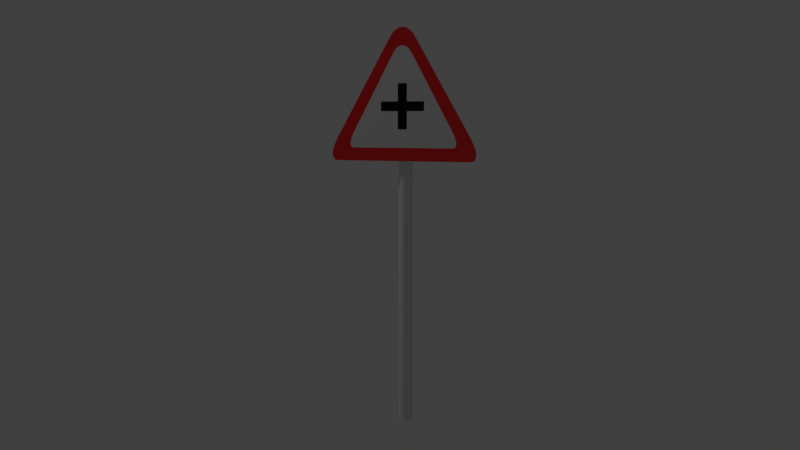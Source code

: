 # Source: Sign.Intersection.001.blend  (saved by Blender 2.78.0; exported with 4.5.12 LTS)
import bpy
from mathutils import Matrix  # noqa: F401  (used for matrix-valued properties, if any)

bpy.ops.wm.read_factory_settings(use_empty=True)
scene = bpy.context.scene
scene.name = 'Scene'

# ---- collections
col_collection_1 = bpy.data.collections.new('Collection 1'); scene.collection.children.link(col_collection_1)

# ---- materials (node trees are filled in below, after node groups)
mat_white = bpy.data.materials.new('White')
mat_white.alpha_threshold = 0.0
mat_white.roughness = 0.5
mat_red = bpy.data.materials.new('Red')
mat_red.alpha_threshold = 0.0
mat_red.roughness = 0.5
mat_black = bpy.data.materials.new('Black')
mat_black.alpha_threshold = 0.0
mat_black.roughness = 0.5

# ---- material node trees
mat_white.use_nodes = True; mat_white.node_tree.nodes.clear()
_N = mat_white.node_tree.nodes; _L = mat_white.node_tree.links
n0 = _N.new('ShaderNodeOutputMaterial'); n0.name = 'Material Output'; n0.location = (300, 300)
n1 = _N.new('ShaderNodeBsdfDiffuse'); n1.name = 'Diffuse BSDF'; n1.location = (10, 300)
_L.new(n1.outputs[0], n0.inputs[0])
n0.is_active_output = True
mat_red.use_nodes = True; mat_red.node_tree.nodes.clear()
_N = mat_red.node_tree.nodes; _L = mat_red.node_tree.links
n0 = _N.new('ShaderNodeOutputMaterial'); n0.name = 'Material Output'; n0.location = (300, 300)
n1 = _N.new('ShaderNodeBsdfDiffuse'); n1.name = 'Diffuse BSDF'; n1.location = (10, 300)
n1.inputs[0].default_value = (1.0, 0.0331, 0.0331, 1.0)
_L.new(n1.outputs[0], n0.inputs[0])
n0.is_active_output = True
mat_black.use_nodes = True; mat_black.node_tree.nodes.clear()
_N = mat_black.node_tree.nodes; _L = mat_black.node_tree.links
n0 = _N.new('ShaderNodeOutputMaterial'); n0.name = 'Material Output'; n0.location = (300, 300)
n1 = _N.new('ShaderNodeBsdfDiffuse'); n1.name = 'Diffuse BSDF'; n1.location = (10, 300)
n1.inputs[0].default_value = (0.01002, 0.01002, 0.01002, 1.0)
_L.new(n1.outputs[0], n0.inputs[0])
n0.is_active_output = True

# ---- world
world_world = bpy.data.worlds.new('World'); scene.world = world_world
world_world.color = (0.05088, 0.05088, 0.05088)
world_world.use_sun_shadow = False
world_world.sun_shadow_jitter_overblur = 0.0
world_world.cycles.sampling_method = 'MANUAL'

# ---- cameras
cam_camera = bpy.data.cameras.new('Camera')
cam_camera.clip_end = 100.0
cam_camera.lens = 35.0
cam_camera.sensor_width = 32.0
cam_camera.sensor_height = 18.0
cam_camera.dof.focus_distance = 0.0

# ---- lights
light_lamp = bpy.data.lights.new('Lamp', 'POINT')
light_lamp.transmission_factor = 0.0
light_lamp.cutoff_distance = 30.0
light_lamp.energy = 100.0
light_lamp.shadow_buffer_clip_start = 1.001
light_lamp.shadow_soft_size = 0.1
light_lamp.shadow_maximum_resolution = 0.006
light_lamp.use_absolute_resolution = True

# ---- meshes
me_cylinder = bpy.data.meshes.new('Cylinder')
me_cylinder.from_pydata([(0.2878, 0.651, 1.162), (-0.2878, 0.651, 1.162), (0.2878, 0.651, 1.227), (-0.2878, 0.651, 1.227), (1.369, 0.651, 1.162), (-1.369, 0.651, 1.162), (1.369, 0.651, 1.227), (-1.369, 0.651, 1.227), (-0.2878, 0.651, 1.04), (-0.2878, 0.651, 1.348), (0.2878, 0.651, 1.04), (0.2878, 0.651, 1.348), (3.028e-08, 0.4346, -1.0), (3.028e-08, 0.4346, 1.375), (0.08478, 0.4262, -1.0), (0.08478, 0.4262, 1.375), (0.1663, 0.4015, -1.0), (0.1663, 0.4015, 1.375), (0.2414, 0.3613, -1.0), (0.2414, 0.3613, 1.375), (0.3073, 0.3073, -1.0), (0.3073, 0.3073, 1.375), (0.3613, 0.2414, -1.0), (0.3613, 0.2414, 1.375), (0.4015, 0.1663, -1.0), (0.4015, 0.1663, 1.375), (0.4262, 0.08478, -1.0), (0.4262, 0.08478, 1.375), (0.4346, 2.129e-07, -1.0), (0.4346, 2.129e-07, 1.375), (0.4262, -0.08478, -1.0), (0.4262, -0.08478, 1.375), (0.4015, -0.1663, -1.0), (0.4015, -0.1663, 1.375), (0.3613, -0.2414, -1.0), (0.3613, -0.2414, 1.375), (0.3073, -0.3073, -1.0), (0.3073, -0.3073, 1.375), (0.2414, -0.3613, -1.0), (0.2414, -0.3613, 1.375), (0.1663, -0.4015, -1.0), (0.1663, -0.4015, 1.375), (0.08478, -0.4262, -1.0), (0.08478, -0.4262, 1.375), (-1.113e-07, -0.4346, -1.0), (-1.113e-07, -0.4346, 1.375), (-0.08478, -0.4262, -1.0), (-0.08478, -0.4262, 1.375), (-0.1663, -0.4015, -1.0), (-0.1663, -0.4015, 1.375), (-0.2414, -0.3613, -1.0), (-0.2414, -0.3613, 1.375), (-0.3073, -0.3073, -1.0), (-0.3073, -0.3073, 1.375), (-0.3613, -0.2414, -1.0), (-0.3613, -0.2414, 1.375), (-0.4015, -0.1663, -1.0), (-0.4015, -0.1663, 1.375), (-0.4262, -0.08478, -1.0), (-0.4262, -0.08478, 1.375), (-0.4346, 5.997e-07, -1.0), (-0.4346, 5.997e-07, 1.375), (-0.4262, 0.08478, -1.0), (-0.4262, 0.08478, 1.375), (-0.4015, 0.1663, -1.0), (-0.4015, 0.1663, 1.375), (-0.3613, 0.2414, -1.0), (-0.3613, 0.2414, 1.375), (-0.3073, 0.3073, -1.0), (-0.3073, 0.3073, 1.375), (-0.2414, 0.3613, -1.0), (-0.2414, 0.3613, 1.375), (-0.1663, 0.4015, -1.0), (-0.1663, 0.4015, 1.375), (-0.08478, 0.4262, -1.0), (-0.08478, 0.4262, 1.375), (-2.027, 0.1632, 0.9628), (-2.027, 0.1632, 1.011), (-2.027, 0.5678, 0.9628), (-2.027, 0.5678, 1.011), (2.027, 0.1632, 0.9628), (2.027, 0.1632, 1.011), (2.027, 0.5678, 0.9628), (2.027, 0.5678, 1.011), (-2.027, 0.1632, 1.176), (-2.027, 0.1632, 1.225), (-2.027, 0.5678, 1.176), (-2.027, 0.5678, 1.225), (2.027, 0.1632, 1.176), (2.027, 0.1632, 1.225), (2.027, 0.5678, 1.176), (2.027, 0.5678, 1.225), (3.147, 0.651, 1.02), (3.138, 0.651, 0.9156), (3.249, 0.651, 0.9964), (3.323, 0.651, 0.9742), (3.367, 0.651, 0.9544), (3.375, 0.651, 0.9438), (3.365, 0.651, 0.9352), (3.319, 0.651, 0.9246), (3.241, 0.651, 0.9179), (-3.138, 0.651, 0.9156), (-3.147, 0.651, 1.02), (-3.241, 0.651, 0.9179), (-3.319, 0.651, 0.9246), (-3.365, 0.651, 0.9352), (-3.375, 0.651, 0.9438), (-3.367, 0.651, 0.9544), (-3.323, 0.651, 0.9742), (-3.249, 0.651, 0.9964), (-0.5792, 0.651, 1.548), (0.5792, 0.651, 1.548), (-0.4552, 0.651, 1.569), (-0.3136, 0.651, 1.585), (-0.1599, 0.651, 1.594), (1.458e-07, 0.651, 1.598), (0.1599, 0.651, 1.594), (0.3136, 0.651, 1.585), (0.4552, 0.651, 1.569), (0.7863, 0.5553, 1.656), (-0.7863, 0.5553, 1.656), (0.6178, 0.5553, 1.683), (0.4255, 0.5553, 1.703), (0.2169, 0.5553, 1.716), (1.284e-07, 0.5553, 1.72), (-0.2169, 0.5553, 1.716), (-0.4255, 0.5553, 1.703), (-0.6178, 0.5553, 1.683), (-4.264, 0.5553, 0.9789), (-4.25, 0.5553, 0.8258), (-4.402, 0.5553, 0.949), (-4.504, 0.5553, 0.9203), (-4.566, 0.5553, 0.8938), (-4.586, 0.5553, 0.8706), (-4.562, 0.5553, 0.8516), (-4.496, 0.5553, 0.8374), (-4.391, 0.5553, 0.8287), (4.25, 0.5553, 0.8258), (4.264, 0.5553, 0.9789), (4.391, 0.5553, 0.8287), (4.496, 0.5553, 0.8374), (4.562, 0.5553, 0.8516), (4.586, 0.5553, 0.8706), (4.566, 0.5553, 0.8938), (4.504, 0.5553, 0.9203), (4.402, 0.5553, 0.949), (0.7863, 0.651, 1.656), (0.6178, 0.651, 1.683), (0.4255, 0.651, 1.703), (0.2169, 0.651, 1.716), (1.284e-07, 0.651, 1.72), (-0.2169, 0.651, 1.716), (-0.4255, 0.651, 1.703), (-0.6178, 0.651, 1.683), (-0.7863, 0.651, 1.656), (4.402, 0.651, 0.949), (4.264, 0.651, 0.9789), (4.504, 0.651, 0.9203), (4.566, 0.651, 0.8938), (4.586, 0.651, 0.8706), (4.562, 0.651, 0.8516), (4.496, 0.651, 0.8374), (4.391, 0.651, 0.8287), (4.25, 0.651, 0.8258), (-4.391, 0.651, 0.8287), (-4.25, 0.651, 0.8258), (-4.496, 0.651, 0.8374), (-4.562, 0.651, 0.8516), (-4.586, 0.651, 0.8706), (-4.566, 0.651, 0.8938), (-4.504, 0.651, 0.9203), (-4.402, 0.651, 0.949), (-4.264, 0.651, 0.9789)], [], [(3, 2, 0, 1), (3, 1, 5, 7), (0, 2, 6, 4), (2, 3, 9, 11), (1, 0, 10, 8), (12, 13, 15, 14), (14, 15, 17, 16), (16, 17, 19, 18), (18, 19, 21, 20), (20, 21, 23, 22), (22, 23, 25, 24), (24, 25, 27, 26), (26, 27, 29, 28), (28, 29, 31, 30), (30, 31, 33, 32), (32, 33, 35, 34), (34, 35, 37, 36), (36, 37, 39, 38), (38, 39, 41, 40), (40, 41, 43, 42), (42, 43, 45, 44), (44, 45, 47, 46), (46, 47, 49, 48), (48, 49, 51, 50), (50, 51, 53, 52), (52, 53, 55, 54), (54, 55, 57, 56), (56, 57, 59, 58), (58, 59, 61, 60), (60, 61, 63, 62), (62, 63, 65, 64), (64, 65, 67, 66), (66, 67, 69, 68), (68, 69, 71, 70), (70, 71, 73, 72), (15, 13, 75, 73, 71, 69, 67, 65, 63, 61, 59, 57, 55, 53, 51, 49, 47, 45, 43, 41, 39, 37, 35, 33, 31, 29, 27, 25, 23, 21, 19, 17), (72, 73, 75, 74), (74, 75, 13, 12), (12, 14, 16, 18, 20, 22, 24, 26, 28, 30, 32, 34, 36, 38, 40, 42, 44, 46, 48, 50, 52, 54, 56, 58, 60, 62, 64, 66, 68, 70, 72, 74), (129, 165, 163, 137), (120, 154, 172, 128), (128, 130, 131, 132, 133, 134, 135, 136, 129, 137, 139, 140, 141, 142, 143, 144, 145, 138, 119, 121, 122, 123, 124, 125, 126, 127, 120), (76, 77, 79, 78), (78, 79, 83, 82), (82, 83, 81, 80), (80, 81, 77, 76), (78, 82, 80, 76), (83, 79, 77, 81), (84, 85, 87, 86), (86, 87, 91, 90), (90, 91, 89, 88), (88, 89, 85, 84), (86, 90, 88, 84), (91, 87, 85, 89), (119, 146, 147, 121), (121, 147, 148, 122), (122, 148, 149, 123), (123, 149, 150, 124), (124, 150, 151, 125), (125, 151, 152, 126), (126, 152, 153, 127), (127, 153, 154, 120), (156, 138, 145, 155), (155, 145, 144, 157), (157, 144, 143, 158), (158, 143, 142, 159), (159, 142, 141, 160), (160, 141, 140, 161), (161, 140, 139, 162), (162, 139, 137, 163), (165, 129, 136, 164), (164, 136, 135, 166), (166, 135, 134, 167), (167, 134, 133, 168), (168, 133, 132, 169), (169, 132, 131, 170), (170, 131, 130, 171), (171, 130, 128, 172), (138, 156, 146, 119), (111, 118, 147, 146), (118, 117, 148, 147), (117, 116, 149, 148), (116, 115, 150, 149), (115, 114, 151, 150), (114, 113, 152, 151), (113, 112, 153, 152), (112, 110, 154, 153), (94, 92, 156, 155), (95, 94, 155, 157), (96, 95, 157, 158), (97, 96, 158, 159), (98, 97, 159, 160), (99, 98, 160, 161), (100, 99, 161, 162), (93, 100, 162, 163), (103, 101, 165, 164), (104, 103, 164, 166), (105, 104, 166, 167), (106, 105, 167, 168), (107, 106, 168, 169), (108, 107, 169, 170), (109, 108, 170, 171), (102, 109, 171, 172), (92, 111, 146, 156), (101, 93, 163, 165), (110, 102, 172, 154), (6, 2, 11), (3, 7, 9), (5, 1, 8), (0, 4, 10), (9, 110, 112, 113, 114, 115, 116, 117, 118, 111, 11), (6, 92, 94, 4), (95, 96, 97, 98, 99, 100, 93, 10, 4, 94), (111, 92, 6, 11), (103, 104, 105, 106, 107, 108, 5, 8, 101), (5, 108, 109, 102, 7), (110, 9, 7, 102), (8, 10, 93, 101)])
me_cylinder.polygons.foreach_set('material_index', [2, 2, 2, 2, 2, 0, 0, 0, 0, 0, 0, 0, 0, 0, 0, 0, 0, 0, 0, 0, 0, 0, 0, 0, 0, 0, 0, 0, 0, 0, 0, 0, 0, 0, 0, 0, 0, 0, 0, 0, 0, 0, 0, 0, 0, 0, 0, 0, 0, 0, 0, 0, 0, 0, 0, 0, 0, 0, 0, 0, 0, 0, 0, 0, 0, 0, 0, 0, 0, 0, 0, 0, 0, 0, 0, 0, 0, 0, 0, 1, 1, 1, 1, 1, 1, 1, 1, 1, 1, 1, 1, 1, 1, 1, 1, 1, 1, 1, 1, 1, 1, 1, 1, 1, 1, 1, 0, 0, 0, 0, 0, 0, 0, 0, 0, 0, 0, 0])
me_cylinder.materials.append(mat_white)
me_cylinder.materials.append(mat_red)
me_cylinder.materials.append(mat_black)
me_cylinder.use_remesh_preserve_volume = False
me_cylinder.use_remesh_preserve_attributes = False
me_cylinder.use_mirror_vertex_groups = False
me_cylinder.update()

# ---- objects
ob_cylinder = bpy.data.objects.new('Cylinder', me_cylinder)
ob_lamp = bpy.data.objects.new('Lamp', light_lamp)
ob_camera = bpy.data.objects.new('Camera', cam_camera)

# ---- transforms, parenting, visibility, modifiers, constraints
ob_cylinder.location = (0.0, 0.0, 1.0)
ob_cylinder.scale = (0.1125, 0.1125, 1.0)
ob_cylinder.lineart.crease_threshold = 0.0
ob_lamp.location = (4.076, 1.005, 5.904)
ob_lamp.rotation_euler = (0.6503, 0.05522, 1.866)
ob_lamp.lock_rotations_4d = False
ob_lamp.empty_display_type = 'ARROWS'
ob_lamp.color = (0.0, 0.0, 0.0, 0.0)
ob_lamp.lineart.crease_threshold = 0.0
ob_camera.location = (-2.034, 5.649, 2.105)
ob_camera.rotation_euler = (1.451, 3.303e-05, 3.494)
ob_camera.lock_rotations_4d = False
ob_camera.empty_display_type = 'ARROWS'
ob_camera.color = (0.0, 0.0, 0.0, 0.0)
ob_camera.display_type = 'WIRE'
ob_camera.lineart.crease_threshold = 0.0

# ---- collection membership
col_collection_1.objects.link(ob_cylinder)
col_collection_1.objects.link(ob_lamp)
col_collection_1.objects.link(ob_camera)

# ---- scene / render settings (as saved in the file)
scene.camera = ob_camera
scene.frame_start = 1; scene.frame_end = 250; scene.frame_set(1)
scene.render.engine = 'CYCLES'
scene.render.image_settings.color_mode = 'RGB'
scene.render.fps = 30
scene.render.dither_intensity = 0.0
scene.cycles.use_denoising = False
scene.cycles.samples = 128
scene.cycles.sampling_pattern = 'TABULATED_SOBOL'
scene.cycles.light_sampling_threshold = 0.0
scene.cycles.use_adaptive_sampling = False
scene.cycles.use_light_tree = False
scene.cycles.blur_glossy = 0.0
scene.cycles.max_bounces = 6
scene.cycles.diffuse_bounces = 6
scene.cycles.glossy_bounces = 6
scene.cycles.transmission_bounces = 6
scene.cycles.volume_bounces = 6
scene.cycles.transparent_max_bounces = 6
scene.cycles.sample_clamp_indirect = 0.0
scene.view_settings.view_transform = 'Standard'
bpy.context.view_layer.update()
